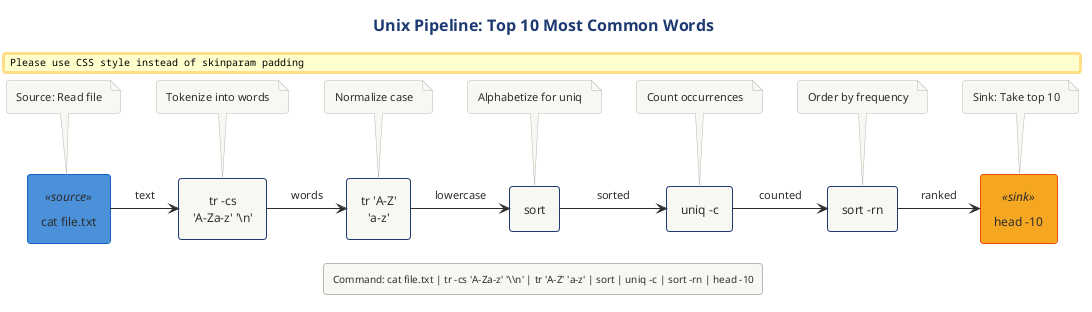

The diagram above was rendered by PlantUML. Its source (embedded in the PNG):
@startuml

skinparam backgroundColor white
skinparam defaultFontName Arial
skinparam defaultFontSize 11
skinparam shadowing false
skinparam roundCorner 8

!$SOURCE_COLOR = "#4A90D9"
!$TRANSFORMER_COLOR = "#7CB342"
!$SINK_COLOR = "#F5A623"
!$SPLITTER_COLOR = "#00ACC1"
!$AGGREGATOR_COLOR = "#AB47BC"
!$ERROR_COLOR = "#EF5350"
!$TEE_COLOR = "#FF7043"
!$NEUTRAL_COLOR = "#455A64"

skinparam component {
    BackgroundColor #7CB342
    FontColor white
    BorderColor #558B2F
    BorderThickness 1
}

skinparam component<<source>> {
    BackgroundColor #4A90D9
    BorderColor #1565C0
}

skinparam component<<sink>> {
    BackgroundColor #F5A623
    BorderColor #E65100
}

skinparam component<<transformer>> {
    BackgroundColor #7CB342
    BorderColor #558B2F
}

skinparam component<<splitter>> {
    BackgroundColor #00ACC1
    BorderColor #00838F
}

skinparam component<<aggregator>> {
    BackgroundColor #AB47BC
    BorderColor #7B1FA2
}

skinparam component<<error>> {
    BackgroundColor #EF5350
    BorderColor #C62828
}

skinparam component<<tee>> {
    BackgroundColor #FF7043
    BorderColor #D84315
}

skinparam arrow {
    Color #37474F
    FontColor #37474F
    Thickness 2
}

skinparam rectangle {
    BackgroundColor #FAFAFA
    BorderColor #90A4AE
    BorderThickness 1
}

skinparam package {
    BackgroundColor #F5F5F5
    BorderColor #666666
}

skinparam note {
    BackgroundColor #FFFDE7
    BorderColor #FBC02D
    FontSize 10
}

skinparam legend {
    BackgroundColor #FAFAFA
    BorderColor #BDBDBD
    FontSize 10
}

skinparam queue {
    BackgroundColor #FFF9C4
    BorderColor #F9A825
}



' Unix Command Pipeline Example
' Shows the classic word frequency counting pipeline

!include ../../../../../../tooling/styles/plantuml/structural/component-diagram-style.iuml

title Unix Pipeline: Top 10 Most Common Words

[cat file.txt] <<source>> as cat
[tr -cs\n'A-Za-z' '\\n'] as tr1
[tr 'A-Z'\n'a-z'] as tr2
[sort] as sort1
[uniq -c] as uniq
[sort -rn] as sort2
[head -10] <<sink>> as head

cat -right-> tr1 : "text"
tr1 -right-> tr2 : "words"
tr2 -right-> sort1 : "lowercase"
sort1 -right-> uniq : "sorted"
uniq -right-> sort2 : "counted"
sort2 -right-> head : "ranked"

note top of cat
    Source: Read file
end note

note top of tr1
    Tokenize into words
end note

note top of tr2
    Normalize case
end note

note top of sort1
    Alphabetize for uniq
end note

note top of uniq
    Count occurrences
end note

note top of sort2
    Order by frequency
end note

note top of head
    Sink: Take top 10
end note

legend bottom
    Command: cat file.txt | tr -cs 'A-Za-z' '\\n' | tr 'A-Z' 'a-z' | sort | uniq -c | sort -rn | head -10
endlegend

@enduml